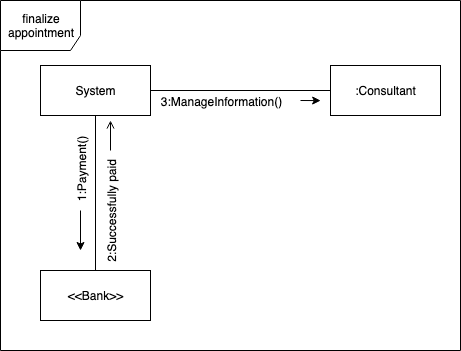

The diagram above was exported from draw.io. Its source (the exported page's mxGraphModel, read from the mxfile embedded in the PNG):
<mxGraphModel dx="946" dy="646" grid="1" gridSize="10" guides="1" tooltips="1" connect="1" arrows="1" fold="1" page="1" pageScale="1" pageWidth="850" pageHeight="1100" math="0" shadow="0">
  <root>
    <mxCell id="0" />
    <mxCell id="1" parent="0" />
    <mxCell id="xBZq1H4q6J_t6dfRbZE9-2" value="finalize appointment" style="shape=umlFrame;whiteSpace=wrap;html=1;width=80;height=50;" vertex="1" parent="1">
      <mxGeometry x="110" y="190" width="460" height="350" as="geometry" />
    </mxCell>
    <mxCell id="xBZq1H4q6J_t6dfRbZE9-12" value="System" style="html=1;" vertex="1" parent="1">
      <mxGeometry x="150" y="255" width="110" height="50" as="geometry" />
    </mxCell>
    <mxCell id="xBZq1H4q6J_t6dfRbZE9-13" value=":Consultant" style="html=1;" vertex="1" parent="1">
      <mxGeometry x="440" y="255" width="110" height="50" as="geometry" />
    </mxCell>
    <mxCell id="xBZq1H4q6J_t6dfRbZE9-23" value="" style="endArrow=none;html=1;entryX=0;entryY=0.5;entryDx=0;entryDy=0;exitX=1;exitY=0.5;exitDx=0;exitDy=0;" edge="1" parent="1" source="xBZq1H4q6J_t6dfRbZE9-12" target="xBZq1H4q6J_t6dfRbZE9-13">
      <mxGeometry width="50" height="50" relative="1" as="geometry">
        <mxPoint x="100" y="450" as="sourcePoint" />
        <mxPoint x="150" y="400" as="targetPoint" />
      </mxGeometry>
    </mxCell>
    <mxCell id="xBZq1H4q6J_t6dfRbZE9-43" value="3:ManageInformation()" style="text;html=1;align=center;verticalAlign=middle;resizable=0;points=[];labelBackgroundColor=#ffffff;" vertex="1" connectable="0" parent="xBZq1H4q6J_t6dfRbZE9-23">
      <mxGeometry x="-0.2429" relative="1" as="geometry">
        <mxPoint x="2" y="10" as="offset" />
      </mxGeometry>
    </mxCell>
    <mxCell id="xBZq1H4q6J_t6dfRbZE9-34" value="&amp;lt;&amp;lt;Bank&amp;gt;&amp;gt;" style="html=1;" vertex="1" parent="1">
      <mxGeometry x="150" y="460" width="110" height="50" as="geometry" />
    </mxCell>
    <mxCell id="xBZq1H4q6J_t6dfRbZE9-37" value="" style="endArrow=none;html=1;exitX=0.5;exitY=0;exitDx=0;exitDy=0;entryX=0.5;entryY=1;entryDx=0;entryDy=0;" edge="1" parent="1" source="xBZq1H4q6J_t6dfRbZE9-34" target="xBZq1H4q6J_t6dfRbZE9-12">
      <mxGeometry width="50" height="50" relative="1" as="geometry">
        <mxPoint x="100" y="570" as="sourcePoint" />
        <mxPoint x="150" y="520" as="targetPoint" />
      </mxGeometry>
    </mxCell>
    <mxCell id="xBZq1H4q6J_t6dfRbZE9-39" value="1:Payment()" style="text;html=1;align=center;verticalAlign=middle;resizable=0;points=[];labelBackgroundColor=#ffffff;rotation=270;" vertex="1" connectable="0" parent="xBZq1H4q6J_t6dfRbZE9-37">
      <mxGeometry x="0.1579" y="-3" relative="1" as="geometry">
        <mxPoint x="-18" y="-10" as="offset" />
      </mxGeometry>
    </mxCell>
    <mxCell id="xBZq1H4q6J_t6dfRbZE9-41" value="2:Successfully paid" style="text;html=1;align=center;verticalAlign=middle;resizable=0;points=[];labelBackgroundColor=#ffffff;rotation=270;" vertex="1" connectable="0" parent="xBZq1H4q6J_t6dfRbZE9-37">
      <mxGeometry x="-0.0957" y="-1" relative="1" as="geometry">
        <mxPoint x="14" y="12" as="offset" />
      </mxGeometry>
    </mxCell>
    <mxCell id="xBZq1H4q6J_t6dfRbZE9-38" value="" style="endArrow=classic;html=1;" edge="1" parent="1">
      <mxGeometry width="50" height="50" relative="1" as="geometry">
        <mxPoint x="190" y="400" as="sourcePoint" />
        <mxPoint x="190" y="440" as="targetPoint" />
      </mxGeometry>
    </mxCell>
    <mxCell id="xBZq1H4q6J_t6dfRbZE9-40" value="" style="endArrow=open;html=1;endFill=0;" edge="1" parent="1">
      <mxGeometry width="50" height="50" relative="1" as="geometry">
        <mxPoint x="220" y="340" as="sourcePoint" />
        <mxPoint x="220" y="310" as="targetPoint" />
      </mxGeometry>
    </mxCell>
    <mxCell id="xBZq1H4q6J_t6dfRbZE9-42" value="" style="endArrow=classic;html=1;entryX=0.696;entryY=0.286;entryDx=0;entryDy=0;entryPerimeter=0;" edge="1" parent="1" target="xBZq1H4q6J_t6dfRbZE9-2">
      <mxGeometry width="50" height="50" relative="1" as="geometry">
        <mxPoint x="410" y="290" as="sourcePoint" />
        <mxPoint x="400" y="290" as="targetPoint" />
      </mxGeometry>
    </mxCell>
  </root>
</mxGraphModel>